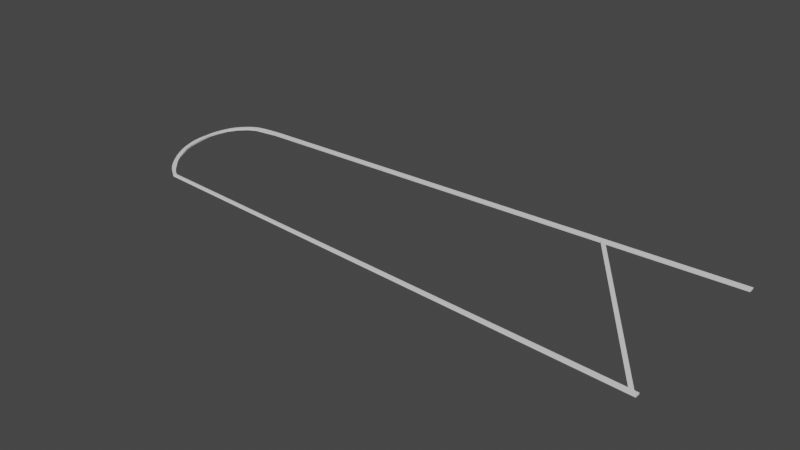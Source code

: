 # Source: WingOutline.blend  (saved by Blender 3.6.13; exported with 4.5.12 LTS)
import bpy
from mathutils import Matrix  # noqa: F401  (used for matrix-valued properties, if any)

bpy.ops.wm.read_factory_settings(use_empty=True)
scene = bpy.context.scene
scene.name = 'Scene'

# ---- collections
col_wingoutline = bpy.data.collections.new('WingOutline'); scene.collection.children.link(col_wingoutline)

# ---- materials (node trees are filled in below, after node groups)
mat_stldefaultmaterial = bpy.data.materials.new('STLDefaultMaterial')
mat_stldefaultmaterial.use_transparent_shadow = False

# ---- material node trees

# ---- world
world_world = bpy.data.worlds.new('World'); scene.world = world_world
world_world.use_nodes = True; world_world.node_tree.nodes.clear()
_N = world_world.node_tree.nodes; _L = world_world.node_tree.links
n0 = _N.new('ShaderNodeOutputWorld'); n0.name = 'World Output'; n0.location = (300, 300)
n1 = _N.new('ShaderNodeBackground'); n1.name = 'Background'; n1.location = (10, 300)
n1.inputs[0].default_value = (0.05088, 0.05088, 0.05088, 1.0)
_L.new(n1.outputs[0], n0.inputs[0])
n0.is_active_output = True
world_world.color = (0.05088, 0.05088, 0.05088)
world_world.use_sun_shadow = False
world_world.sun_shadow_jitter_overblur = 0.0

# ---- meshes
me_wingoutline = bpy.data.meshes.new('WingOutline')
me_wingoutline.from_pydata([(-270.1, -43.22, -4.793), (-270.1, -43.31, -4.852), (-214.1, -47.0, -4.793), (-0.281, -61.17, -4.793), (-270.1, -43.44, -5.167), (-0.2489, -61.26, -5.007), (-270.1, -43.31, -5.449), (-0.1903, -61.08, -5.398), (-270.1, -42.99, -5.573), (-0.1644, -60.66, -5.57), (-269.9, 26.87, -5.573), (-270.1, 26.85, -5.573), (-270.1, 28.6, -5.573), (-0.1644, 35.56, -5.57), (-0.1644, 34.06, -5.57), (-67.1, 32.28, -5.571), (-69.52, 32.21, -5.571), (-2.111, -58.14, -5.57), (-0.1644, -58.26, -5.57), (-4.69, -57.98, -5.57), (-270.1, -41.25, -5.573), (-269.9, -41.35, -5.573), (-270.1, 29.26, -5.468), (-0.1863, 36.46, -5.425), (-270.1, 29.75, -5.117), (-0.2593, 37.12, -4.938), (-270.1, 29.84, -4.793), (-0.281, 37.16, -4.793), (-286.2, -28.5, -5.42), (-288.9, -24.63, -5.413), (-288.5, -24.51, -5.587), (-285.8, -28.37, -5.587), (-288.6, 24.61, -5.287), (-286.2, 26.47, -5.272), (-285.8, 26.25, -5.587), (-288.2, 24.41, -5.587), (-297.0, 6.0, -5.353), (-296.7, 8.878, -5.347), (-296.2, 8.803, -5.587), (-296.6, 5.948, -5.587), (-291.3, -20.66, -5.406), (-290.9, -20.56, -5.587), (-283.1, 27.99, -5.253), (-282.7, 27.77, -5.587), (-296.1, 11.78, -5.34), (-295.6, 11.68, -5.587), (-293.3, -16.7, -5.399), (-292.8, -16.62, -5.587), (-278.0, 28.8, -5.241), (-277.6, 28.32, -5.587), (-295.3, 14.64, -5.333), (-294.9, 14.52, -5.587), (-294.8, -12.8, -5.392), (-294.4, -12.75, -5.587), (-278.1, 29.02, -4.793), (-294.3, 17.41, -5.323), (-293.9, 17.27, -5.587), (-295.9, -9.07, -5.385), (-295.5, -9.035, -5.587), (-276.4, -38.87, -5.457), (-280.1, -35.69, -5.43), (-279.7, -35.53, -5.587), (-276.0, -38.68, -5.587), (-292.8, 20.03, -5.311), (-292.4, 19.87, -5.587), (-296.6, -5.567, -5.379), (-296.2, -5.553, -5.587), (-283.3, -32.22, -5.427), (-282.9, -32.07, -5.587), (-290.9, 22.45, -5.298), (-290.4, 22.26, -5.587), (-297.0, -2.364, -5.372), (-296.6, -2.374, -5.587), (-297.2, 6.033, -4.793), (-297.3, 6.043, -4.89), (-297.3, -2.332, -4.93), (-297.2, -2.344, -4.793), (-297.2, 4.041, -4.793), (-288.9, 24.62, -4.803), (-291.1, 22.46, -4.813), (-291.1, 22.46, -4.793), (-288.9, 24.62, -4.793), (-286.5, -28.49, -5.053), (-283.6, -32.21, -5.07), (-283.3, -32.23, -4.793), (-286.3, -28.51, -4.793), (-296.9, -5.531, -4.945), (-296.8, -5.548, -4.793), (-293.1, 20.05, -4.824), (-293.0, 20.05, -4.793), (-280.4, -35.7, -5.087), (-280.2, -35.71, -4.793), (-296.2, -9.035, -4.961), (-296.1, -9.054, -4.793), (-294.5, 17.44, -4.837), (-294.5, 17.44, -4.793), (-276.7, -38.87, -5.102), (-276.4, -38.88, -4.793), (-295.1, -12.77, -4.979), (-294.9, -12.79, -4.793), (-295.6, 14.67, -4.85), (-295.5, 14.67, -4.793), (-293.5, -16.67, -4.997), (-293.4, -16.69, -4.793), (-296.3, 11.81, -4.863), (-296.3, 11.81, -4.793), (-291.6, -20.64, -5.016), (-291.4, -20.66, -4.793), (-296.9, 8.917, -4.877), (-296.9, 8.91, -4.793), (-286.5, 26.48, -4.794), (-286.5, 26.48, -4.793), (-286.1, 26.67, -4.793), (-289.2, -24.61, -5.035), (-289.0, -24.63, -4.793), (-278.2, 29.0, -4.793), (-278.4, 28.99, -4.793), (-272.6, -39.76, -5.579), (-276.0, -36.73, -5.587), (-275.3, -37.48, -5.586), (-274.4, 26.17, -5.581), (-277.6, 25.76, -5.587), (-283.4, 28.0, -4.793), (-283.3, 28.02, -4.793), (-274.8, -39.97, -4.793), (-282.7, -29.82, -5.587), (-279.9, -32.74, -5.587), (-283.0, -29.43, -5.587), (-285.7, 23.47, -5.587), (-282.6, 25.0, -5.587), (-285.9, -25.44, -5.587), (-286.0, -25.28, -5.587), (-286.8, 22.9, -5.587), (-288.1, 21.66, -5.587), (-282.2, 25.16, -5.587), (-290.3, 19.43, -5.587), (-288.7, -20.67, -5.587), (-290.7, 19.01, -5.587), (-292.2, 16.42, -5.587), (-291.0, -16.71, -5.587), (-291.2, -16.48, -5.587), (-293.0, -11.76, -5.587), (-293.3, 14.48, -5.587), (-293.7, 13.08, -5.587), (-293.1, -11.49, -5.587), (-294.5, -4.614, -5.587), (-294.8, 9.171, -5.587), (-294.8, 9.167, -5.587), (-294.9, -2.623, -5.587), (-295.5, 3.842, -5.587), (-295.5, 2.741, -5.587), (0.1292, -61.26, -4.95), (0.08449, -61.19, -4.793), (-0.05383, 37.15, -4.793), (-0.05363, 37.12, -4.907), (-0.04999, 35.56, -5.553), (-0.04725, 34.07, -5.553), (-0.0486, -60.66, -5.553), (-0.04736, -58.27, -5.553), (-0.05182, 36.46, -5.405), (-0.04936, -61.01, -5.407), (0.002722, -61.08, -5.369), (-269.9, -41.35, -4.793), (-4.69, -57.98, -4.793), (-2.111, -58.14, -4.793), (-0.04828, -58.27, -4.793), (-67.1, 32.28, -4.793), (-0.04819, 34.07, -4.793), (-69.52, 32.21, -4.793), (-269.9, 26.87, -4.793), (-274.4, 26.17, -4.793), (-272.6, -39.76, -4.793), (-282.2, 25.16, -4.793), (-286.8, 22.9, -4.793), (-290.7, 19.01, -4.793), (-293.3, 14.48, -4.793), (-294.8, 9.171, -4.793), (-295.5, 3.842, -4.793), (-295.5, 2.741, -4.793), (-294.9, -2.623, -4.793), (-293.1, -11.49, -4.793), (-291.2, -16.48, -4.793), (-285.9, -25.44, -4.793), (-282.7, -29.82, -4.793), (-275.3, -37.48, -4.793), (-274.2, -38.38, -4.793), (-0.0499, -61.01, -4.793)], [], [(0, 1, 2), (3, 2, 1), (1, 4, 5), (1, 5, 3), (4, 6, 7), (4, 7, 5), (6, 8, 9), (6, 9, 7), (10, 11, 12), (12, 13, 14), (12, 14, 15), (16, 10, 12), (16, 12, 15), (17, 18, 9), (16, 15, 17), (19, 16, 17), (17, 9, 8), (8, 20, 21), (19, 17, 8), (8, 21, 19), (12, 22, 23), (12, 23, 13), (22, 24, 25), (22, 25, 23), (25, 24, 26), (25, 26, 27), (28, 29, 30), (28, 30, 31), (32, 33, 34), (32, 34, 35), (36, 37, 38), (36, 38, 39), (29, 40, 41), (29, 41, 30), (33, 42, 43), (33, 43, 34), (37, 44, 45), (37, 45, 38), (40, 46, 47), (40, 47, 41), (42, 48, 49), (42, 49, 43), (44, 50, 51), (44, 51, 45), (46, 52, 53), (46, 53, 47), (24, 54, 26), (50, 55, 56), (50, 56, 51), (52, 57, 58), (52, 58, 53), (59, 60, 61), (59, 61, 62), (55, 63, 64), (55, 64, 56), (57, 65, 66), (57, 66, 58), (60, 67, 68), (60, 68, 61), (63, 69, 70), (63, 70, 64), (65, 71, 72), (65, 72, 66), (67, 28, 31), (67, 31, 68), (69, 32, 35), (69, 35, 70), (71, 36, 39), (71, 39, 72), (73, 74, 75), (75, 76, 77), (75, 77, 73), (78, 79, 80), (78, 80, 81), (82, 83, 84), (82, 84, 85), (75, 86, 87), (75, 87, 76), (79, 88, 89), (79, 89, 80), (83, 90, 91), (83, 91, 84), (86, 92, 93), (86, 93, 87), (88, 94, 95), (88, 95, 89), (90, 96, 97), (90, 97, 91), (92, 98, 99), (92, 99, 93), (94, 100, 101), (94, 101, 95), (98, 102, 103), (98, 103, 99), (100, 104, 105), (100, 105, 101), (102, 106, 107), (102, 107, 103), (104, 108, 109), (104, 109, 105), (110, 111, 112), (106, 113, 114), (106, 114, 107), (108, 74, 73), (108, 73, 109), (110, 78, 81), (110, 81, 111), (113, 82, 85), (113, 85, 114), (115, 54, 24), (24, 22, 48), (48, 116, 115), (24, 48, 115), (75, 74, 36), (75, 36, 71), (79, 78, 32), (79, 32, 69), (83, 82, 28), (83, 28, 67), (86, 75, 71), (86, 71, 65), (88, 79, 69), (88, 69, 63), (90, 83, 67), (90, 67, 60), (92, 86, 65), (92, 65, 57), (94, 88, 63), (94, 63, 55), (96, 90, 60), (96, 60, 59), (98, 92, 57), (98, 57, 52), (100, 94, 55), (100, 55, 50), (117, 20, 8), (8, 62, 118), (119, 117, 8), (8, 118, 119), (11, 120, 121), (121, 49, 12), (121, 12, 11), (102, 98, 52), (102, 52, 46), (104, 100, 50), (104, 50, 44), (116, 48, 42), (42, 122, 123), (42, 123, 116), (106, 102, 46), (106, 46, 40), (108, 104, 44), (108, 44, 37), (112, 122, 42), (42, 33, 110), (42, 110, 112), (113, 106, 40), (113, 40, 29), (74, 108, 37), (74, 37, 36), (78, 110, 33), (78, 33, 32), (82, 113, 29), (82, 29, 28), (1, 0, 124), (1, 124, 97), (97, 96, 4), (97, 4, 1), (4, 96, 59), (4, 59, 6), (6, 59, 62), (6, 62, 8), (125, 126, 61), (61, 68, 127), (61, 127, 125), (128, 34, 43), (128, 43, 129), (130, 127, 68), (68, 31, 131), (68, 131, 130), (132, 133, 35), (35, 34, 128), (132, 35, 128), (62, 61, 126), (62, 126, 118), (134, 129, 43), (43, 49, 121), (134, 43, 121), (135, 70, 35), (135, 35, 133), (31, 30, 136), (31, 136, 131), (12, 49, 48), (12, 48, 22), (137, 138, 64), (64, 70, 135), (137, 64, 135), (30, 41, 139), (30, 139, 136), (140, 139, 41), (41, 47, 141), (41, 141, 140), (142, 143, 56), (56, 64, 138), (142, 56, 138), (144, 141, 47), (47, 53, 145), (47, 145, 144), (146, 147, 51), (51, 56, 143), (146, 51, 143), (148, 145, 53), (45, 51, 147), (45, 147, 149), (148, 53, 58), (45, 149, 150), (150, 148, 58), (58, 45, 150), (38, 45, 58), (38, 58, 66), (39, 38, 66), (39, 66, 72), (3, 5, 151), (3, 151, 152), (153, 154, 25), (153, 25, 27), (14, 13, 155), (14, 155, 156), (157, 9, 18), (157, 18, 158), (159, 23, 25), (159, 25, 154), (160, 161, 7), (7, 9, 157), (160, 7, 157), (155, 13, 23), (155, 23, 159), (5, 7, 161), (5, 161, 151), (19, 21, 162), (19, 162, 163), (164, 165, 158), (158, 18, 17), (158, 17, 164), (166, 15, 14), (14, 156, 167), (14, 167, 166), (10, 16, 168), (10, 168, 169), (170, 120, 11), (11, 10, 169), (11, 169, 170), (171, 162, 21), (20, 117, 171), (21, 20, 171), (170, 172, 134), (134, 121, 120), (134, 120, 170), (172, 173, 132), (172, 132, 128), (129, 134, 172), (128, 129, 172), (173, 174, 137), (135, 133, 132), (173, 137, 135), (135, 132, 173), (174, 175, 142), (142, 138, 137), (142, 137, 174), (175, 176, 146), (146, 143, 142), (146, 142, 175), (177, 149, 147), (147, 146, 176), (147, 176, 177), (178, 150, 149), (178, 149, 177), (148, 150, 178), (148, 178, 179), (180, 144, 145), (145, 148, 179), (145, 179, 180), (181, 140, 141), (141, 144, 180), (141, 180, 181), (182, 130, 131), (182, 131, 136), (140, 181, 182), (182, 136, 139), (139, 140, 182), (182, 183, 125), (125, 127, 130), (125, 130, 182), (184, 119, 118), (118, 126, 125), (125, 183, 184), (118, 125, 184), (171, 117, 119), (119, 184, 185), (119, 185, 171), (167, 156, 155), (155, 159, 154), (154, 153, 167), (155, 154, 167), (165, 186, 160), (160, 157, 158), (160, 158, 165), (16, 19, 163), (16, 163, 168), (164, 17, 15), (164, 15, 166), (186, 152, 151), (151, 161, 160), (151, 160, 186), (167, 153, 27), (27, 26, 54), (115, 116, 123), (27, 54, 115), (166, 167, 27), (186, 165, 164), (166, 27, 115), (186, 164, 166), (3, 152, 186), (0, 2, 3), (185, 124, 0), (171, 185, 0), (0, 3, 186), (166, 115, 123), (123, 122, 112), (112, 111, 81), (81, 80, 89), (89, 95, 101), (101, 105, 109), (109, 73, 77), (77, 177, 176), (77, 176, 175), (101, 109, 77), (81, 89, 101), (123, 112, 81), (162, 171, 0), (163, 162, 0), (123, 81, 101), (101, 77, 175), (101, 175, 174), (163, 0, 186), (168, 163, 186), (123, 101, 174), (123, 174, 173), (168, 186, 166), (172, 170, 169), (168, 166, 123), (169, 168, 123), (123, 173, 172), (123, 172, 169), (178, 177, 77), (77, 76, 87), (87, 93, 99), (99, 103, 107), (107, 114, 85), (85, 84, 91), (91, 97, 124), (124, 185, 184), (124, 184, 183), (85, 91, 124), (99, 107, 85), (77, 87, 99), (179, 178, 77), (180, 179, 77), (85, 124, 183), (85, 183, 182), (180, 77, 99), (85, 182, 181), (181, 180, 99), (99, 85, 181)])
me_wingoutline.materials.append(mat_stldefaultmaterial)
me_wingoutline.update()

# ---- objects
ob_wingoutline = bpy.data.objects.new('WingOutline', me_wingoutline)

# ---- transforms, parenting, visibility, modifiers, constraints
ob_wingoutline.location = (0.0, 0.0, 0.0)

# ---- collection membership
col_wingoutline.objects.link(ob_wingoutline)

# ---- scene / render settings (as saved in the file)
scene.frame_start = 1; scene.frame_end = 250; scene.frame_set(1)
scene.render.engine = 'BLENDER_EEVEE_NEXT'
scene.cycles.sampling_pattern = 'TABULATED_SOBOL'
scene.view_settings.view_transform = 'Filmic'
scene.unit_settings.scale_length = 0.001
bpy.context.view_layer.update()

# ---- added for rendering (the .blend has no active camera and no usable light): camera, sun
cam_auto = bpy.data.cameras.new('AutoCamera')
cam_auto.lens = 50.0
cam_auto.sensor_width = 36.0
cam_auto.clip_end = 5086.6
ob_auto_camera = bpy.data.objects.new('AutoCamera', cam_auto)
scene.collection.objects.link(ob_auto_camera)
ob_auto_camera.location = (141.266, -359.852, 226.679)
ob_auto_camera.rotation_euler = (1.09748, -7.21219e-08, 0.694738)
scene.camera = ob_auto_camera
light_auto_sun = bpy.data.lights.new('AutoSun', 'SUN')
light_auto_sun.energy = 3.0
light_auto_sun.angle = 0.0523599
ob_auto_sun = bpy.data.objects.new('AutoSun', light_auto_sun)
scene.collection.objects.link(ob_auto_sun)
ob_auto_sun.rotation_euler = (0.872665, 0.174533, 0.523599)
bpy.context.view_layer.update()
